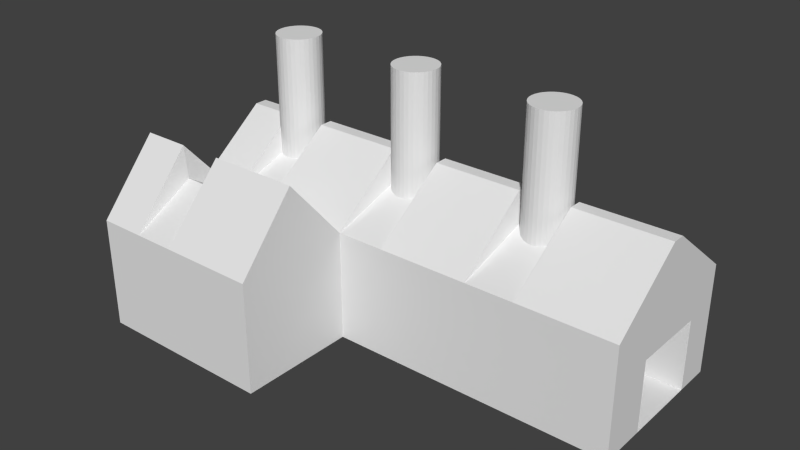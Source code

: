 # Source: Factory.blend  (saved by Blender 2.74.0; exported with 4.5.12 LTS)
import bpy
from mathutils import Matrix  # noqa: F401  (used for matrix-valued properties, if any)

bpy.ops.wm.read_factory_settings(use_empty=True)
scene = bpy.context.scene
scene.name = 'Scene'

# ---- collections
col_collection_1 = bpy.data.collections.new('Collection 1'); scene.collection.children.link(col_collection_1)

# ---- world
world_world = bpy.data.worlds.new('World'); scene.world = world_world
world_world.color = (0.05088, 0.05088, 0.05088)
world_world.use_sun_shadow = False
world_world.sun_shadow_jitter_overblur = 0.0
world_world.cycles.sampling_method = 'MANUAL'
world_world.cycles.sample_map_resolution = 256

# ---- meshes
me_cylinder = bpy.data.meshes.new('Cylinder')
me_cylinder.from_pydata([(0.0, 1.0, -1.0), (0.0, 1.0, 4.511), (0.1951, 0.9808, -1.0), (0.1951, 0.9808, 4.511), (0.3827, 0.9239, -1.0), (0.3827, 0.9239, 4.511), (0.5556, 0.8315, -1.0), (0.5556, 0.8315, 4.511), (0.7071, 0.7071, -1.0), (0.7071, 0.7071, 4.511), (0.8315, 0.5556, -1.0), (0.8315, 0.5556, 4.511), (0.9239, 0.3827, -1.0), (0.9239, 0.3827, 4.511), (0.9808, 0.1951, -1.0), (0.9808, 0.1951, 4.511), (1.0, 7.55e-08, -1.0), (1.0, 7.55e-08, 4.511), (0.9808, -0.1951, -1.0), (0.9808, -0.1951, 4.511), (0.9239, -0.3827, -1.0), (0.9239, -0.3827, 4.511), (0.8315, -0.5556, -1.0), (0.8315, -0.5556, 4.511), (0.7071, -0.7071, -1.0), (0.7071, -0.7071, 4.511), (0.5556, -0.8315, -1.0), (0.5556, -0.8315, 4.511), (0.3827, -0.9239, -1.0), (0.3827, -0.9239, 4.511), (0.1951, -0.9808, -1.0), (0.1951, -0.9808, 4.511), (-3.258e-07, -1.0, -1.0), (-3.258e-07, -1.0, 4.511), (-0.1951, -0.9808, -1.0), (-0.1951, -0.9808, 4.511), (-0.3827, -0.9239, -1.0), (-0.3827, -0.9239, 4.511), (-0.5556, -0.8315, -1.0), (-0.5556, -0.8315, 4.511), (-0.7071, -0.7071, -1.0), (-0.7071, -0.7071, 4.511), (-0.8315, -0.5556, -1.0), (-0.8315, -0.5556, 4.511), (-0.9239, -0.3827, -1.0), (-0.9239, -0.3827, 4.511), (-0.9808, -0.1951, -1.0), (-0.9808, -0.1951, 4.511), (-1.0, 9.656e-07, -1.0), (-1.0, 9.656e-07, 4.511), (-0.9808, 0.1951, -1.0), (-0.9808, 0.1951, 4.511), (-0.9239, 0.3827, -1.0), (-0.9239, 0.3827, 4.511), (-0.8315, 0.5556, -1.0), (-0.8315, 0.5556, 4.511), (-0.7071, 0.7071, -1.0), (-0.7071, 0.7071, 4.511), (-0.5556, 0.8315, -1.0), (-0.5556, 0.8315, 4.511), (-0.3827, 0.9239, -1.0), (-0.3827, 0.9239, 4.511), (-0.1951, 0.9808, -1.0), (-0.1951, 0.9808, 4.511)], [], [(0, 1, 3, 2), (2, 3, 5, 4), (4, 5, 7, 6), (6, 7, 9, 8), (8, 9, 11, 10), (10, 11, 13, 12), (12, 13, 15, 14), (14, 15, 17, 16), (16, 17, 19, 18), (18, 19, 21, 20), (20, 21, 23, 22), (22, 23, 25, 24), (24, 25, 27, 26), (26, 27, 29, 28), (28, 29, 31, 30), (30, 31, 33, 32), (32, 33, 35, 34), (34, 35, 37, 36), (36, 37, 39, 38), (38, 39, 41, 40), (40, 41, 43, 42), (42, 43, 45, 44), (44, 45, 47, 46), (46, 47, 49, 48), (48, 49, 51, 50), (50, 51, 53, 52), (52, 53, 55, 54), (54, 55, 57, 56), (56, 57, 59, 58), (58, 59, 61, 60), (3, 1, 63, 61, 59, 57, 55, 53, 51, 49, 47, 45, 43, 41, 39, 37, 35, 33, 31, 29, 27, 25, 23, 21, 19, 17, 15, 13, 11, 9, 7, 5), (62, 63, 1, 0), (60, 61, 63, 62), (0, 2, 4, 6, 8, 10, 12, 14, 16, 18, 20, 22, 24, 26, 28, 30, 32, 34, 36, 38, 40, 42, 44, 46, 48, 50, 52, 54, 56, 58, 60, 62)])
me_cylinder.use_remesh_preserve_volume = False
me_cylinder.use_remesh_preserve_attributes = False
me_cylinder.use_mirror_vertex_groups = False
me_cylinder.update()
me_cube_001 = bpy.data.meshes.new('Cube.001')
me_cube_001.from_pydata([(-1.0, -1.0, -1.0), (-1.0, -1.0, 1.468), (-1.0, 1.0, -1.0), (-1.0, 1.0, 1.468), (1.0, -1.0, -1.0), (1.0, -1.0, 1.468), (1.0, 1.0, -1.0), (1.0, 1.0, 1.468), (-1.0, -0.0785, 2.76), (-1.0, 0.0785, 2.76), (1.0, 0.0785, 2.76), (1.0, -0.0785, 2.76), (0.5827, 1.0, 1.468), (0.5827, 1.0, -1.0), (0.5827, -1.0, 1.468), (0.5827, -1.0, -1.0), (0.5827, 0.0785, 2.091), (0.5827, -0.0785, 2.091), (0.3891, 1.0, -1.0), (0.3891, -1.0, 1.468), (0.3891, -0.0785, 2.091), (0.3891, 1.0, 1.468), (0.3891, -1.0, -1.0), (0.3891, 0.0785, 2.091), (-0.01616, 1.0, -1.0), (-0.01616, -1.0, 1.468), (-0.01616, -0.0785, 2.091), (-0.01616, 1.0, 1.468), (-0.01616, -1.0, -1.0), (-0.01616, 0.0785, 2.091), (-0.2058, 1.0, -1.0), (-0.2058, -1.0, 1.468), (-0.2058, -0.0785, 2.091), (-0.2058, 1.0, 1.468), (-0.2058, -1.0, -1.0), (-0.2058, 0.0785, 2.091), (-0.6233, 1.0, -1.0), (-0.6233, -1.0, 1.468), (-0.6233, -0.0785, 2.091), (-0.6233, 1.0, 1.468), (-0.6233, -1.0, -1.0), (-0.6233, 0.0785, 2.091), (-0.7847, 1.0, -1.0), (-0.7847, -1.0, 1.468), (-0.7847, -0.0785, 2.091), (-0.7847, 1.0, 1.468), (-0.7847, -1.0, -1.0), (-0.7847, 0.0785, 2.091), (0.5959, 1.0, 1.468), (0.5959, -1.0, -1.0), (0.5959, 0.0785, 2.76), (0.5959, 1.0, -1.0), (0.5959, -1.0, 1.468), (0.5959, -0.0785, 2.76), (0.3763, 1.0, 1.468), (0.3763, -1.0, -1.0), (0.3763, 0.0785, 2.76), (0.3763, 1.0, -1.0), (0.3763, -1.0, 1.468), (0.3763, -0.0785, 2.76), (-0.006082, 1.0, -1.0), (-0.006082, -1.0, 1.468), (-0.006082, -0.0785, 2.76), (-0.006082, 1.0, 1.468), (-0.006082, -1.0, -1.0), (-0.006082, 0.0785, 2.76), (-0.2215, 1.0, 1.468), (-0.2215, -1.0, -1.0), (-0.2215, 0.0785, 2.76), (-0.2215, 1.0, -1.0), (-0.2215, -1.0, 1.468), (-0.2215, -0.0785, 2.76), (-0.6117, 1.0, -1.0), (-0.6117, -1.0, 1.468), (-0.6117, -0.0785, 2.76), (-0.6117, 1.0, 1.468), (-0.6117, -1.0, -1.0), (-0.6117, 0.0785, 2.76), (-0.8002, 1.0, -1.0), (-0.8002, -1.0, 1.468), (-0.8002, -0.0785, 2.76), (-0.8002, 1.0, 1.468), (-0.8002, -1.0, -1.0), (-0.8002, 0.0785, 2.76), (-1.0, -0.3341, 1.468), (-1.0, -0.3341, -1.0), (1.0, -0.4038, 1.468), (1.0, -0.4038, -1.0), (-1.0, -0.02623, 2.76), (1.0, -0.02623, 2.76), (0.5827, -0.02623, 2.091), (0.5827, -0.3341, -1.0), (0.3891, -0.3341, -1.0), (0.3891, -0.02623, 2.091), (-0.01616, -0.3341, -1.0), (-0.01616, -0.02623, 2.091), (-0.2058, -0.3341, -1.0), (-0.2058, -0.02623, 2.091), (-0.6233, -0.3341, -1.0), (-0.6233, -0.02623, 2.091), (-0.7847, -0.3341, -1.0), (-0.7847, -0.02623, 2.091), (0.5959, -0.02623, 2.76), (0.5959, -0.3341, -1.0), (0.3763, -0.02623, 2.76), (0.3763, -0.3341, -1.0), (-0.006082, -0.3341, -1.0), (-0.006082, -0.02623, 2.76), (-0.2215, -0.02623, 2.76), (-0.2215, -0.3341, -1.0), (-0.6117, -0.3341, -1.0), (-0.6117, -0.02623, 2.76), (-0.8002, -0.3341, -1.0), (-0.8002, -0.02623, 2.76), (-1.0, 0.5553, 1.468), (1.0, 0.5553, -1.0), (-1.0, 0.04359, 2.76), (-1.0, 0.5553, -1.0), (1.0, 0.5553, 1.468), (1.0, 0.04359, 2.76), (0.5827, 0.04359, 2.091), (0.5827, 0.5553, -1.0), (0.3891, 0.5553, -1.0), (0.3891, 0.04359, 2.091), (-0.01616, 0.5553, -1.0), (-0.01616, 0.04359, 2.091), (-0.2058, 0.5553, -1.0), (-0.2058, 0.04359, 2.091), (-0.6233, 0.5553, -1.0), (-0.6233, 0.04359, 2.091), (-0.7847, 0.5553, -1.0), (-0.7847, 0.04359, 2.091), (0.5959, 0.04359, 2.76), (0.5959, 0.5553, -1.0), (0.3763, 0.04359, 2.76), (0.3763, 0.5553, -1.0), (-0.006082, 0.5553, -1.0), (-0.006082, 0.04359, 2.76), (-0.2215, 0.04359, 2.76), (-0.2215, 0.5553, -1.0), (-0.6117, 0.5553, -1.0), (-0.6117, 0.04359, 2.76), (-0.8002, 0.5553, -1.0), (-0.8002, 0.04359, 2.76), (-1.0, -1.0, 0.601), (-1.0, 1.0, 0.601), (1.0, 1.0, 0.601), (1.0, -1.0, 0.601), (0.5827, -1.0, 0.601), (0.5827, 1.0, 0.601), (0.3891, 1.0, 0.601), (0.3891, -1.0, 0.601), (-0.01616, 1.0, 0.601), (-0.01616, -1.0, 0.601), (-0.2058, 1.0, 0.601), (-0.2058, -1.0, 0.601), (-0.6233, 1.0, 0.601), (-0.6117, -1.0, 1.468), (-0.7847, 1.0, 0.601), (-0.8002, -1.0, 1.468), (0.5959, -1.0, 0.601), (0.5959, 1.0, 0.601), (0.3763, -1.0, 0.601), (0.3763, 1.0, 0.601), (-0.006082, 1.0, 0.601), (-0.006082, -1.0, 0.601), (-0.2215, -1.0, 0.601), (-0.2215, 1.0, 0.601), (-0.6117, 1.0, 0.601), (-1.0, -1.0, 1.468), (-0.8002, 1.0, 0.601), (-1.0, -1.0, 0.601), (1.0, -0.4038, 0.601), (-1.0, -0.3341, 0.601), (1.0, 0.5553, 0.601), (-1.0, 0.5553, 0.601), (0.3748, -0.4038, 0.601), (0.3748, -0.4038, -1.0), (0.3748, 0.5553, -1.0), (0.3748, 0.5553, 0.601), (-1.0, -1.0, 0.601), (-1.0, -1.0, 1.468), (-0.8002, -1.0, 1.468), (-0.6117, -1.0, 1.468), (-0.6233, -1.0, 1.468), (-0.7847, -1.0, -1.0), (-0.6233, -1.0, -1.0), (-0.6117, -2.454, 1.468), (-0.7847, -1.0, 1.468), (-0.8002, -1.0, -1.0), (-0.8002, -2.454, 1.468), (-0.6117, -1.0, -1.0), (-0.2215, -1.0, -1.0), (-0.2215, -1.0, 0.601), (-0.2215, -1.0, 1.468), (-1.0, -2.454, 1.468), (-1.0, -1.0, -1.0), (-1.0, -2.454, 0.601), (0.3748, -0.4038, 0.601), (0.3748, -0.4038, -1.0), (0.3748, 0.5553, -1.0), (0.3748, 0.5553, 0.601), (-0.6233, -1.0, 1.468), (-0.7847, -1.0, -1.0), (-0.6233, -1.0, -1.0), (-0.6117, -1.727, 2.997), (-0.7847, -1.0, 1.468), (-0.8002, -1.0, -1.0), (-0.2215, -1.727, -1.0), (-0.6117, -1.0, -1.0), (-0.2215, -1.0, -1.0), (-0.2215, -1.0, 0.601), (-0.2215, -1.0, 1.468), (-0.7847, -1.727, -1.0), (-1.0, -1.0, -1.0), (-0.6233, -1.727, 2.28), (0.3748, -0.4038, 0.601), (0.3748, -0.4038, -1.0), (0.3748, 0.5553, -1.0), (0.3748, 0.5553, 0.601), (-0.6233, -2.454, 1.468), (-0.7847, -2.454, -1.0), (-0.6233, -2.454, -1.0), (-0.6233, -2.454, 0.601), (-0.7847, -2.454, 1.468), (-0.8002, -2.454, -1.0), (-0.7847, -2.454, 0.601), (-0.6117, -2.454, -1.0), (-0.2215, -2.454, -1.0), (-0.2215, -2.454, 0.601), (-0.2215, -2.454, 1.468), (-0.6117, -2.454, 0.601), (-1.0, -2.454, -1.0), (-0.8002, -2.454, 0.601), (-0.6117, -1.727, -1.0), (-0.6233, -1.727, -1.0), (-0.8002, -1.727, 2.997), (-0.7847, -1.727, 2.28), (-0.8002, -1.727, -1.0), (-1.0, -1.727, -1.0), (-1.0, -1.727, 0.601), (-0.2215, -1.727, 2.997), (-0.2215, -1.727, 0.601), (-1.0, -1.727, 2.997)], [], [(175, 145, 2, 117), (161, 146, 6, 51), (172, 147, 4, 87), (1, 144, 180, 181), (133, 51, 6, 115), (52, 5, 11, 53), (143, 83, 9, 116), (118, 7, 10, 119), (81, 3, 9, 83), (84, 1, 8, 88), (48, 12, 16, 50), (132, 50, 16, 120), (19, 14, 17, 20), (122, 18, 13, 121), (160, 148, 15, 49), (150, 149, 13, 18), (163, 150, 18, 57), (135, 57, 18, 122), (58, 19, 20, 59), (12, 21, 23, 16), (120, 16, 23, 123), (148, 151, 22, 15), (31, 25, 26, 32), (126, 30, 24, 124), (154, 152, 24, 30), (63, 27, 29, 65), (137, 65, 29, 125), (165, 153, 28, 64), (167, 154, 30, 69), (139, 69, 30, 126), (70, 31, 32, 71), (27, 33, 35, 29), (125, 29, 35, 127), (153, 155, 34, 28), (43, 37, 38, 44), (130, 42, 36, 128), (158, 156, 36, 42), (75, 39, 41, 77), (141, 77, 41, 129), (0, 82, 189, 196), (170, 158, 42, 78), (142, 78, 42, 130), (79, 43, 44, 80), (39, 45, 47, 41), (129, 41, 47, 131), (67, 166, 193, 192), (147, 160, 49, 4), (119, 10, 50, 132), (7, 48, 50, 10), (14, 52, 53, 17), (121, 13, 51, 133), (149, 161, 51, 13), (151, 162, 55, 22), (123, 23, 56, 134), (21, 54, 56, 23), (61, 58, 59, 62), (136, 60, 57, 135), (164, 163, 57, 60), (152, 164, 60, 24), (124, 24, 60, 136), (25, 61, 62, 26), (162, 165, 64, 55), (134, 56, 65, 137), (54, 63, 65, 56), (155, 166, 67, 34), (127, 35, 68, 138), (33, 66, 68, 35), (73, 70, 71, 74), (140, 72, 69, 139), (168, 167, 69, 72), (156, 168, 72, 36), (128, 36, 72, 140), (37, 73, 74, 38), (37, 43, 188, 184), (138, 68, 77, 141), (66, 75, 77, 68), (1, 79, 80, 8), (117, 2, 78, 142), (145, 170, 78, 2), (45, 81, 83, 47), (131, 47, 83, 143), (46, 40, 186, 185), (44, 101, 113, 80), (0, 85, 112, 82), (71, 108, 111, 74), (40, 98, 110, 76), (76, 110, 109, 67), (32, 97, 108, 71), (59, 104, 107, 62), (28, 94, 106, 64), (64, 106, 105, 55), (20, 93, 104, 59), (15, 91, 103, 49), (11, 89, 102, 53), (38, 99, 101, 44), (82, 112, 100, 46), (74, 111, 99, 38), (46, 100, 98, 40), (26, 95, 97, 32), (67, 109, 96, 34), (62, 107, 95, 26), (34, 96, 94, 28), (17, 90, 93, 20), (55, 105, 92, 22), (22, 92, 91, 15), (53, 102, 90, 17), (114, 84, 88, 116), (5, 86, 89, 11), (80, 113, 88, 8), (49, 103, 87, 4), (174, 172, 176, 179), (144, 173, 85, 0), (146, 174, 115, 6), (3, 114, 116, 9), (101, 131, 143, 113), (85, 117, 142, 112), (108, 138, 141, 111), (98, 128, 140, 110), (110, 140, 139, 109), (97, 127, 138, 108), (104, 134, 137, 107), (94, 124, 136, 106), (106, 136, 135, 105), (93, 123, 134, 104), (91, 121, 133, 103), (89, 119, 132, 102), (99, 129, 131, 101), (112, 142, 130, 100), (111, 141, 129, 99), (100, 130, 128, 98), (95, 125, 127, 97), (109, 139, 126, 96), (107, 137, 125, 95), (96, 126, 124, 94), (90, 120, 123, 93), (105, 135, 122, 92), (200, 201, 219, 218), (102, 132, 120, 90), (86, 118, 119, 89), (113, 143, 116, 88), (192, 193, 211, 210), (173, 175, 117, 85), (84, 114, 175, 173), (7, 118, 174, 146), (1, 84, 173, 144), (118, 86, 172, 174), (177, 178, 200, 199), (3, 81, 170, 145), (76, 67, 192, 191), (39, 75, 168, 156), (75, 66, 167, 168), (31, 70, 166, 155), (58, 61, 165, 162), (27, 63, 164, 152), (63, 54, 163, 164), (19, 58, 162, 151), (12, 48, 161, 149), (5, 52, 160, 147), (43, 79, 182, 188), (81, 45, 158, 170), (79, 1, 181, 182), (45, 39, 156, 158), (25, 31, 155, 153), (66, 33, 154, 167), (61, 25, 153, 165), (33, 27, 152, 154), (14, 19, 151, 148), (54, 21, 150, 163), (21, 12, 149, 150), (52, 14, 148, 160), (179, 176, 198, 201), (86, 5, 147, 172), (48, 7, 146, 161), (114, 3, 145, 175), (40, 76, 191, 186), (115, 174, 179, 178), (87, 115, 178, 177), (172, 87, 177, 176), (186, 191, 209, 204), (181, 180, 171, 169), (188, 182, 159, 206), (183, 184, 202, 157), (199, 200, 218, 217), (189, 185, 203, 207), (193, 194, 212, 211), (191, 192, 210, 209), (201, 198, 216, 219), (178, 179, 201, 200), (70, 73, 183, 194), (144, 0, 196, 180), (166, 70, 194, 193), (82, 46, 185, 189), (176, 177, 199, 198), (73, 37, 184, 183), (215, 237, 224, 220), (238, 213, 221, 225), (234, 208, 228, 227), (208, 242, 229, 228), (241, 205, 187, 230), (235, 234, 227, 222), (237, 236, 190, 224), (239, 238, 225, 232), (240, 239, 232, 197), (242, 241, 230, 229), (219, 216, 217, 218), (184, 188, 206, 202), (180, 196, 214, 171), (198, 199, 217, 216), (185, 186, 204, 203), (196, 189, 207, 214), (182, 181, 169, 159), (194, 183, 157, 212), (233, 197, 232, 225), (231, 223, 222, 227), (223, 226, 221, 222), (229, 231, 227, 228), (226, 233, 225, 221), (224, 190, 233, 226), (230, 187, 231, 229), (220, 224, 226, 223), (187, 220, 223, 231), (190, 195, 197, 233), (213, 235, 222, 221), (205, 215, 220, 187), (236, 243, 195, 190), (243, 240, 197, 195), (169, 171, 240, 243), (159, 169, 243, 236), (157, 202, 215, 205), (203, 204, 235, 213), (211, 212, 241, 242), (171, 214, 239, 240), (214, 207, 238, 239), (206, 159, 236, 237), (204, 209, 234, 235), (212, 157, 205, 241), (210, 211, 242, 208), (209, 210, 208, 234), (207, 203, 213, 238), (202, 206, 237, 215)])
me_cube_001.use_remesh_preserve_volume = False
me_cube_001.use_remesh_preserve_attributes = False
me_cube_001.use_mirror_vertex_groups = False
me_cube_001.update()
me_cylinder_001 = bpy.data.meshes.new('Cylinder.001')
me_cylinder_001.from_pydata([(0.0, 1.0, -1.0), (0.0, 1.0, 4.511), (0.1951, 0.9808, -1.0), (0.1951, 0.9808, 4.511), (0.3827, 0.9239, -1.0), (0.3827, 0.9239, 4.511), (0.5556, 0.8315, -1.0), (0.5556, 0.8315, 4.511), (0.7071, 0.7071, -1.0), (0.7071, 0.7071, 4.511), (0.8315, 0.5556, -1.0), (0.8315, 0.5556, 4.511), (0.9239, 0.3827, -1.0), (0.9239, 0.3827, 4.511), (0.9808, 0.1951, -1.0), (0.9808, 0.1951, 4.511), (1.0, 7.55e-08, -1.0), (1.0, 7.55e-08, 4.511), (0.9808, -0.1951, -1.0), (0.9808, -0.1951, 4.511), (0.9239, -0.3827, -1.0), (0.9239, -0.3827, 4.511), (0.8315, -0.5556, -1.0), (0.8315, -0.5556, 4.511), (0.7071, -0.7071, -1.0), (0.7071, -0.7071, 4.511), (0.5556, -0.8315, -1.0), (0.5556, -0.8315, 4.511), (0.3827, -0.9239, -1.0), (0.3827, -0.9239, 4.511), (0.1951, -0.9808, -1.0), (0.1951, -0.9808, 4.511), (-3.258e-07, -1.0, -1.0), (-3.258e-07, -1.0, 4.511), (-0.1951, -0.9808, -1.0), (-0.1951, -0.9808, 4.511), (-0.3827, -0.9239, -1.0), (-0.3827, -0.9239, 4.511), (-0.5556, -0.8315, -1.0), (-0.5556, -0.8315, 4.511), (-0.7071, -0.7071, -1.0), (-0.7071, -0.7071, 4.511), (-0.8315, -0.5556, -1.0), (-0.8315, -0.5556, 4.511), (-0.9239, -0.3827, -1.0), (-0.9239, -0.3827, 4.511), (-0.9808, -0.1951, -1.0), (-0.9808, -0.1951, 4.511), (-1.0, 9.656e-07, -1.0), (-1.0, 9.656e-07, 4.511), (-0.9808, 0.1951, -1.0), (-0.9808, 0.1951, 4.511), (-0.9239, 0.3827, -1.0), (-0.9239, 0.3827, 4.511), (-0.8315, 0.5556, -1.0), (-0.8315, 0.5556, 4.511), (-0.7071, 0.7071, -1.0), (-0.7071, 0.7071, 4.511), (-0.5556, 0.8315, -1.0), (-0.5556, 0.8315, 4.511), (-0.3827, 0.9239, -1.0), (-0.3827, 0.9239, 4.511), (-0.1951, 0.9808, -1.0), (-0.1951, 0.9808, 4.511)], [], [(0, 1, 3, 2), (2, 3, 5, 4), (4, 5, 7, 6), (6, 7, 9, 8), (8, 9, 11, 10), (10, 11, 13, 12), (12, 13, 15, 14), (14, 15, 17, 16), (16, 17, 19, 18), (18, 19, 21, 20), (20, 21, 23, 22), (22, 23, 25, 24), (24, 25, 27, 26), (26, 27, 29, 28), (28, 29, 31, 30), (30, 31, 33, 32), (32, 33, 35, 34), (34, 35, 37, 36), (36, 37, 39, 38), (38, 39, 41, 40), (40, 41, 43, 42), (42, 43, 45, 44), (44, 45, 47, 46), (46, 47, 49, 48), (48, 49, 51, 50), (50, 51, 53, 52), (52, 53, 55, 54), (54, 55, 57, 56), (56, 57, 59, 58), (58, 59, 61, 60), (3, 1, 63, 61, 59, 57, 55, 53, 51, 49, 47, 45, 43, 41, 39, 37, 35, 33, 31, 29, 27, 25, 23, 21, 19, 17, 15, 13, 11, 9, 7, 5), (62, 63, 1, 0), (60, 61, 63, 62), (0, 2, 4, 6, 8, 10, 12, 14, 16, 18, 20, 22, 24, 26, 28, 30, 32, 34, 36, 38, 40, 42, 44, 46, 48, 50, 52, 54, 56, 58, 60, 62)])
me_cylinder_001.use_remesh_preserve_volume = False
me_cylinder_001.use_remesh_preserve_attributes = False
me_cylinder_001.use_mirror_vertex_groups = False
me_cylinder_001.update()
me_cylinder_002 = bpy.data.meshes.new('Cylinder.002')
me_cylinder_002.from_pydata([(0.0, 1.0, -1.0), (0.0, 1.0, 4.511), (0.1951, 0.9808, -1.0), (0.1951, 0.9808, 4.511), (0.3827, 0.9239, -1.0), (0.3827, 0.9239, 4.511), (0.5556, 0.8315, -1.0), (0.5556, 0.8315, 4.511), (0.7071, 0.7071, -1.0), (0.7071, 0.7071, 4.511), (0.8315, 0.5556, -1.0), (0.8315, 0.5556, 4.511), (0.9239, 0.3827, -1.0), (0.9239, 0.3827, 4.511), (0.9808, 0.1951, -1.0), (0.9808, 0.1951, 4.511), (1.0, 7.55e-08, -1.0), (1.0, 7.55e-08, 4.511), (0.9808, -0.1951, -1.0), (0.9808, -0.1951, 4.511), (0.9239, -0.3827, -1.0), (0.9239, -0.3827, 4.511), (0.8315, -0.5556, -1.0), (0.8315, -0.5556, 4.511), (0.7071, -0.7071, -1.0), (0.7071, -0.7071, 4.511), (0.5556, -0.8315, -1.0), (0.5556, -0.8315, 4.511), (0.3827, -0.9239, -1.0), (0.3827, -0.9239, 4.511), (0.1951, -0.9808, -1.0), (0.1951, -0.9808, 4.511), (-3.258e-07, -1.0, -1.0), (-3.258e-07, -1.0, 4.511), (-0.1951, -0.9808, -1.0), (-0.1951, -0.9808, 4.511), (-0.3827, -0.9239, -1.0), (-0.3827, -0.9239, 4.511), (-0.5556, -0.8315, -1.0), (-0.5556, -0.8315, 4.511), (-0.7071, -0.7071, -1.0), (-0.7071, -0.7071, 4.511), (-0.8315, -0.5556, -1.0), (-0.8315, -0.5556, 4.511), (-0.9239, -0.3827, -1.0), (-0.9239, -0.3827, 4.511), (-0.9808, -0.1951, -1.0), (-0.9808, -0.1951, 4.511), (-1.0, 9.656e-07, -1.0), (-1.0, 9.656e-07, 4.511), (-0.9808, 0.1951, -1.0), (-0.9808, 0.1951, 4.511), (-0.9239, 0.3827, -1.0), (-0.9239, 0.3827, 4.511), (-0.8315, 0.5556, -1.0), (-0.8315, 0.5556, 4.511), (-0.7071, 0.7071, -1.0), (-0.7071, 0.7071, 4.511), (-0.5556, 0.8315, -1.0), (-0.5556, 0.8315, 4.511), (-0.3827, 0.9239, -1.0), (-0.3827, 0.9239, 4.511), (-0.1951, 0.9808, -1.0), (-0.1951, 0.9808, 4.511)], [], [(0, 1, 3, 2), (2, 3, 5, 4), (4, 5, 7, 6), (6, 7, 9, 8), (8, 9, 11, 10), (10, 11, 13, 12), (12, 13, 15, 14), (14, 15, 17, 16), (16, 17, 19, 18), (18, 19, 21, 20), (20, 21, 23, 22), (22, 23, 25, 24), (24, 25, 27, 26), (26, 27, 29, 28), (28, 29, 31, 30), (30, 31, 33, 32), (32, 33, 35, 34), (34, 35, 37, 36), (36, 37, 39, 38), (38, 39, 41, 40), (40, 41, 43, 42), (42, 43, 45, 44), (44, 45, 47, 46), (46, 47, 49, 48), (48, 49, 51, 50), (50, 51, 53, 52), (52, 53, 55, 54), (54, 55, 57, 56), (56, 57, 59, 58), (58, 59, 61, 60), (3, 1, 63, 61, 59, 57, 55, 53, 51, 49, 47, 45, 43, 41, 39, 37, 35, 33, 31, 29, 27, 25, 23, 21, 19, 17, 15, 13, 11, 9, 7, 5), (62, 63, 1, 0), (60, 61, 63, 62), (0, 2, 4, 6, 8, 10, 12, 14, 16, 18, 20, 22, 24, 26, 28, 30, 32, 34, 36, 38, 40, 42, 44, 46, 48, 50, 52, 54, 56, 58, 60, 62)])
me_cylinder_002.use_remesh_preserve_volume = False
me_cylinder_002.use_remesh_preserve_attributes = False
me_cylinder_002.use_mirror_vertex_groups = False
me_cylinder_002.update()

# ---- objects
ob_cylinder = bpy.data.objects.new('Cylinder', me_cylinder)
ob_cube = bpy.data.objects.new('Cube', me_cube_001)
ob_cylinder_001 = bpy.data.objects.new('Cylinder.001', me_cylinder_001)
ob_cylinder_002 = bpy.data.objects.new('Cylinder.002', me_cylinder_002)

# ---- transforms, parenting, visibility, modifiers, constraints
ob_cylinder.location = (2.557, -0.04921, 3.415)
ob_cylinder.scale = (0.5, 0.5, 0.5)
ob_cylinder.lineart.crease_threshold = 0.0
ob_cube.location = (0.0, 0.0, 1.0)
ob_cube.scale = (5.23, 1.826, 1.0)
ob_cube.lineart.crease_threshold = 0.0
ob_cylinder_001.location = (-3.863, -0.04921, 3.415)
ob_cylinder_001.scale = (0.5, 0.5, 0.5)
ob_cylinder_001.lineart.crease_threshold = 0.0
ob_cylinder_002.location = (-0.6586, -0.04921, 3.415)
ob_cylinder_002.scale = (0.5, 0.5, 0.5)
ob_cylinder_002.lineart.crease_threshold = 0.0

# ---- collection membership
col_collection_1.objects.link(ob_cylinder)
col_collection_1.objects.link(ob_cube)
col_collection_1.objects.link(ob_cylinder_001)
col_collection_1.objects.link(ob_cylinder_002)

# ---- scene / render settings (as saved in the file)
scene.frame_start = 1; scene.frame_end = 250; scene.frame_set(1)
scene.render.engine = 'BLENDER_EEVEE_NEXT'
scene.render.resolution_percentage = 50
scene.render.dither_intensity = 0.0
scene.cycles.use_denoising = False
scene.cycles.samples = 10
scene.cycles.sampling_pattern = 'TABULATED_SOBOL'
scene.cycles.light_sampling_threshold = 0.0
scene.cycles.use_adaptive_sampling = False
scene.cycles.use_light_tree = False
scene.cycles.blur_glossy = 0.0
scene.cycles.pixel_filter_type = 'GAUSSIAN'
scene.cycles.sample_clamp_indirect = 0.0
scene.view_settings.view_transform = 'Standard'
bpy.context.view_layer.update()

# ---- added for rendering (the .blend has no active camera and no usable light): camera, sun
cam_auto = bpy.data.cameras.new('AutoCamera')
cam_auto.lens = 50.0
cam_auto.sensor_width = 36.0
cam_auto.clip_end = 1000.0
ob_auto_camera = bpy.data.objects.new('AutoCamera', cam_auto)
scene.collection.objects.link(ob_auto_camera)
ob_auto_camera.location = (12.4598, -16.2789, 12.8032)
ob_auto_camera.rotation_euler = (1.09748, -7.21219e-08, 0.694738)
scene.camera = ob_auto_camera
light_auto_sun = bpy.data.lights.new('AutoSun', 'SUN')
light_auto_sun.energy = 3.0
light_auto_sun.angle = 0.0523599
ob_auto_sun = bpy.data.objects.new('AutoSun', light_auto_sun)
scene.collection.objects.link(ob_auto_sun)
ob_auto_sun.rotation_euler = (0.872665, 0.174533, 0.523599)
bpy.context.view_layer.update()
